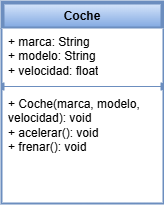

The diagram above was exported from draw.io. Its source (the exported page's mxGraphModel, read from the mxfile embedded in the PNG):
<mxGraphModel dx="521" dy="607" grid="1" gridSize="10" guides="1" tooltips="1" connect="1" arrows="1" fold="1" page="1" pageScale="1" pageWidth="827" pageHeight="1169" math="0" shadow="0">
  <root>
    <mxCell id="0" />
    <mxCell id="1" parent="0" />
    <mxCell id="uIYC_Rvq0zLW14dva0HD-14" value="Coche" style="swimlane;fontStyle=1;align=center;verticalAlign=top;childLayout=stackLayout;horizontal=1;startSize=26;horizontalStack=0;resizeParent=1;resizeParentMax=0;resizeLast=0;collapsible=1;marginBottom=0;whiteSpace=wrap;html=1;fillColor=#dae8fc;gradientColor=#7ea6e0;strokeColor=#6c8ebf;strokeWidth=4;" vertex="1" parent="1">
      <mxGeometry x="70" y="130" width="160" height="200" as="geometry" />
    </mxCell>
    <mxCell id="uIYC_Rvq0zLW14dva0HD-15" value="+ marca: String&lt;div&gt;+ modelo: String&lt;/div&gt;&lt;div&gt;+ velocidad: float&lt;/div&gt;" style="text;strokeColor=none;fillColor=default;align=left;verticalAlign=top;spacingLeft=4;spacingRight=4;overflow=hidden;rotatable=0;points=[[0,0.5],[1,0.5]];portConstraint=eastwest;whiteSpace=wrap;html=1;" vertex="1" parent="uIYC_Rvq0zLW14dva0HD-14">
      <mxGeometry y="26" width="160" height="54" as="geometry" />
    </mxCell>
    <mxCell id="uIYC_Rvq0zLW14dva0HD-16" value="" style="line;strokeWidth=1;fillColor=none;align=left;verticalAlign=middle;spacingTop=-1;spacingLeft=3;spacingRight=3;rotatable=0;labelPosition=right;points=[];portConstraint=eastwest;strokeColor=inherit;" vertex="1" parent="uIYC_Rvq0zLW14dva0HD-14">
      <mxGeometry y="80" width="160" height="8" as="geometry" />
    </mxCell>
    <mxCell id="uIYC_Rvq0zLW14dva0HD-17" value="+ Coche(marca, modelo, velocidad): void&lt;div&gt;+ acelerar(): void&lt;/div&gt;&lt;div&gt;+ frenar(): void&lt;/div&gt;" style="text;strokeColor=none;fillColor=default;align=left;verticalAlign=top;spacingLeft=4;spacingRight=4;overflow=hidden;rotatable=0;points=[[0,0.5],[1,0.5]];portConstraint=eastwest;whiteSpace=wrap;html=1;strokeWidth=5;" vertex="1" parent="uIYC_Rvq0zLW14dva0HD-14">
      <mxGeometry y="88" width="160" height="112" as="geometry" />
    </mxCell>
  </root>
</mxGraphModel>